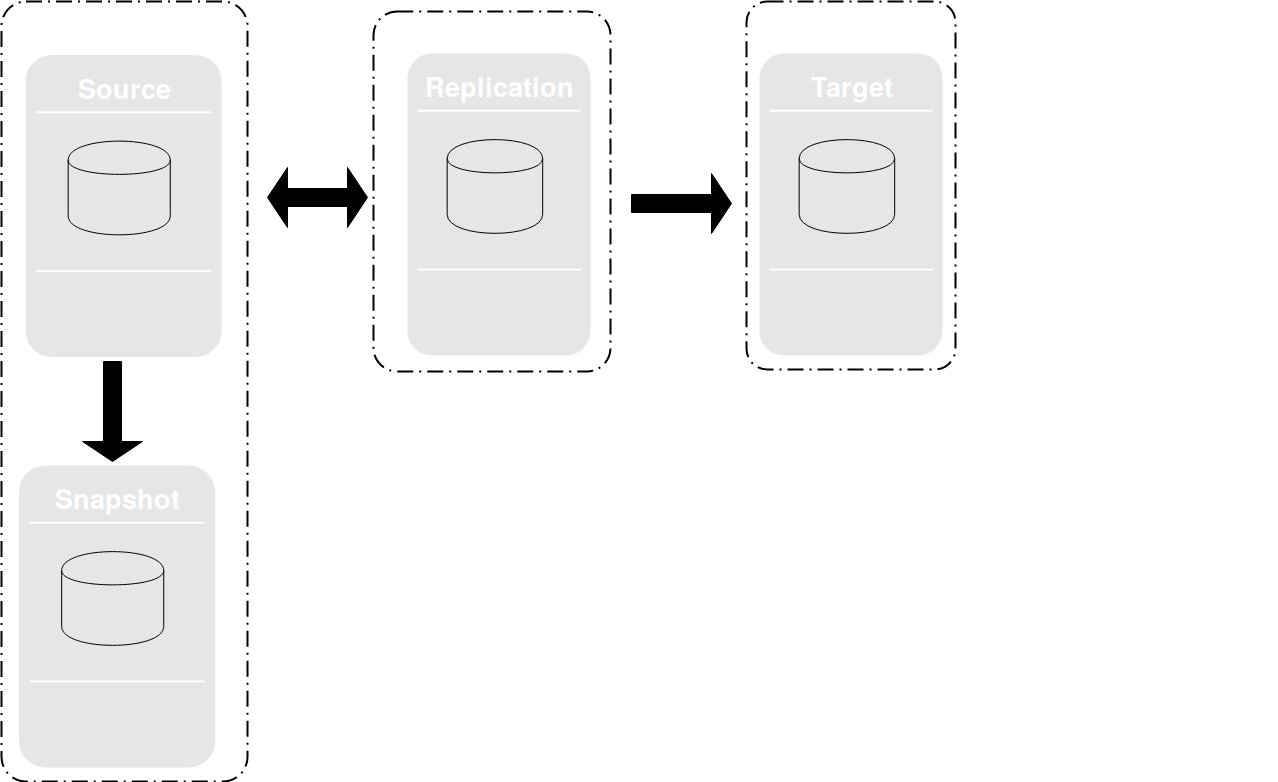

The diagram above was exported from draw.io. Its source (the exported page's mxGraphModel, read from the mxfile embedded in the PNG):
<mxGraphModel dx="1045" dy="434" grid="1" gridSize="10" guides="1" tooltips="1" connect="1" arrows="1" fold="1" page="1" pageScale="1.5" pageWidth="1169" pageHeight="826" background="#ffffff" math="0" shadow="0">
  <root>
    <mxCell id="0" />
    <mxCell id="1" parent="0" />
    <mxCell id="60da8b9f42644d3a-28" value="" style="line;strokeWidth=2;html=1;rounded=0;shadow=0;fontSize=27;align=center;fillColor=none;strokeColor=#FFFFFF;" parent="1" vertex="1">
      <mxGeometry x="896" y="705" width="240" height="10" as="geometry" />
    </mxCell>
    <mxCell id="60da8b9f42644d3a-33" value="Events&lt;div&gt;Social Inbox&lt;/div&gt;&lt;div&gt;Smart Content&lt;/div&gt;" style="text;html=1;strokeColor=none;fillColor=none;align=center;verticalAlign=middle;whiteSpace=wrap;rounded=0;shadow=0;fontSize=14;fontColor=#FFFFFF;" parent="1" vertex="1">
      <mxGeometry x="1156" y="725" width="280" height="90" as="geometry" />
    </mxCell>
    <mxCell id="60da8b9f42644d3a-35" value="" style="line;strokeWidth=2;html=1;rounded=0;shadow=0;fontSize=27;align=center;fillColor=none;strokeColor=#FFFFFF;" parent="1" vertex="1">
      <mxGeometry x="1176" y="705" width="240" height="10" as="geometry" />
    </mxCell>
    <mxCell id="j2yO_xipSXwhHcU0yc2K-3" value="" style="line;strokeWidth=2;html=1;rounded=0;shadow=0;fontSize=27;align=center;fillColor=none;strokeColor=#FFFFFF;" parent="1" vertex="1">
      <mxGeometry x="1016" y="490" width="240" height="10" as="geometry" />
    </mxCell>
    <mxCell id="j2yO_xipSXwhHcU0yc2K-9" value="" style="group" parent="1" vertex="1" connectable="0">
      <mxGeometry x="180" y="359.5" width="348.5" height="310.5" as="geometry" />
    </mxCell>
    <mxCell id="60da8b9f42644d3a-2" value="" style="whiteSpace=wrap;html=1;rounded=1;shadow=0;strokeWidth=8;fontSize=20;align=center;fillColor=#E6E6E6;strokeColor=#FFFFFF;" parent="j2yO_xipSXwhHcU0yc2K-9" vertex="1">
      <mxGeometry width="204.16666666666666" height="310" as="geometry" />
    </mxCell>
    <mxCell id="60da8b9f42644d3a-3" value="Source" style="text;html=1;strokeColor=none;fillColor=none;align=center;verticalAlign=middle;whiteSpace=wrap;rounded=0;shadow=0;fontSize=27;fontColor=#FFFFFF;fontStyle=1" parent="j2yO_xipSXwhHcU0yc2K-9" vertex="1">
      <mxGeometry y="14.41860465116279" width="204.16666666666666" height="43.25581395348837" as="geometry" />
    </mxCell>
    <mxCell id="60da8b9f42644d3a-6" value="" style="line;strokeWidth=2;html=1;rounded=0;shadow=0;fontSize=27;align=center;fillColor=none;strokeColor=#FFFFFF;" parent="j2yO_xipSXwhHcU0yc2K-9" vertex="1">
      <mxGeometry x="14.583333333333332" y="57.67441860465116" width="175" height="7.209302325581395" as="geometry" />
    </mxCell>
    <mxCell id="60da8b9f42644d3a-7" value="" style="line;strokeWidth=2;html=1;rounded=0;shadow=0;fontSize=27;align=center;fillColor=none;strokeColor=#FFFFFF;" parent="j2yO_xipSXwhHcU0yc2K-9" vertex="1">
      <mxGeometry x="14.583333333333332" y="216.27906976744185" width="175" height="7.209302325581395" as="geometry" />
    </mxCell>
    <mxCell id="j2yO_xipSXwhHcU0yc2K-5" value="" style="shape=cylinder;whiteSpace=wrap;html=1;boundedLbl=1;backgroundOutline=1;fillColor=#E6E6E6;" parent="j2yO_xipSXwhHcU0yc2K-9" vertex="1">
      <mxGeometry x="46.666666666666664" y="90.11627906976743" width="102.08333333333333" height="93.72093023255813" as="geometry" />
    </mxCell>
    <mxCell id="j2yO_xipSXwhHcU0yc2K-50" value="" style="shape=doubleArrow;whiteSpace=wrap;html=1;fillColor=#000000;" parent="j2yO_xipSXwhHcU0yc2K-9" vertex="1">
      <mxGeometry x="246" y="116.5" width="100" height="60" as="geometry" />
    </mxCell>
    <mxCell id="Me-FCFK86Y7qTFTIUlGs-14" value="" style="group" vertex="1" connectable="0" parent="1">
      <mxGeometry x="173.5" y="770" width="330" height="310" as="geometry" />
    </mxCell>
    <mxCell id="Me-FCFK86Y7qTFTIUlGs-15" value="" style="whiteSpace=wrap;html=1;rounded=1;shadow=0;strokeWidth=8;fontSize=20;align=center;fillColor=#E6E6E6;strokeColor=#FFFFFF;" vertex="1" parent="Me-FCFK86Y7qTFTIUlGs-14">
      <mxGeometry width="204.16666666666666" height="310" as="geometry" />
    </mxCell>
    <mxCell id="Me-FCFK86Y7qTFTIUlGs-16" value="Snapshot" style="text;html=1;strokeColor=none;fillColor=none;align=center;verticalAlign=middle;whiteSpace=wrap;rounded=0;shadow=0;fontSize=27;fontColor=#FFFFFF;fontStyle=1" vertex="1" parent="Me-FCFK86Y7qTFTIUlGs-14">
      <mxGeometry y="14.41860465116279" width="204.16666666666666" height="43.25581395348837" as="geometry" />
    </mxCell>
    <mxCell id="Me-FCFK86Y7qTFTIUlGs-17" value="" style="line;strokeWidth=2;html=1;rounded=0;shadow=0;fontSize=27;align=center;fillColor=none;strokeColor=#FFFFFF;" vertex="1" parent="Me-FCFK86Y7qTFTIUlGs-14">
      <mxGeometry x="14.583333333333332" y="57.67441860465116" width="175" height="7.209302325581395" as="geometry" />
    </mxCell>
    <mxCell id="Me-FCFK86Y7qTFTIUlGs-18" value="" style="line;strokeWidth=2;html=1;rounded=0;shadow=0;fontSize=27;align=center;fillColor=none;strokeColor=#FFFFFF;" vertex="1" parent="Me-FCFK86Y7qTFTIUlGs-14">
      <mxGeometry x="14.583333333333332" y="216.27906976744185" width="175" height="7.209302325581395" as="geometry" />
    </mxCell>
    <mxCell id="Me-FCFK86Y7qTFTIUlGs-19" value="" style="shape=cylinder;whiteSpace=wrap;html=1;boundedLbl=1;backgroundOutline=1;fillColor=#E6E6E6;" vertex="1" parent="Me-FCFK86Y7qTFTIUlGs-14">
      <mxGeometry x="46.666666666666664" y="90.11627906976743" width="102.08333333333333" height="93.72093023255813" as="geometry" />
    </mxCell>
    <mxCell id="Me-FCFK86Y7qTFTIUlGs-21" value="" style="shape=singleArrow;direction=south;whiteSpace=wrap;html=1;fillColor=#000000;" vertex="1" parent="1">
      <mxGeometry x="241" y="670" width="60" height="100" as="geometry" />
    </mxCell>
    <mxCell id="Me-FCFK86Y7qTFTIUlGs-24" value="" style="shape=singleArrow;whiteSpace=wrap;html=1;fillColor=#000000;" vertex="1" parent="1">
      <mxGeometry x="790" y="482" width="100" height="60" as="geometry" />
    </mxCell>
    <mxCell id="Me-FCFK86Y7qTFTIUlGs-25" value="" style="rounded=1;arcSize=10;dashed=1;strokeColor=#000000;fillColor=none;gradientColor=none;dashPattern=8 3 1 3;strokeWidth=2;" vertex="1" parent="1">
      <mxGeometry x="160" y="310" width="246" height="780" as="geometry" />
    </mxCell>
    <mxCell id="j2yO_xipSXwhHcU0yc2K-24" value="" style="whiteSpace=wrap;html=1;rounded=1;shadow=0;strokeWidth=8;fontSize=20;align=center;fillColor=#E6E6E6;strokeColor=#FFFFFF;" parent="1" vertex="1">
      <mxGeometry x="562" y="358" width="191.04166666666666" height="310" as="geometry" />
    </mxCell>
    <mxCell id="j2yO_xipSXwhHcU0yc2K-25" value="Replication" style="text;html=1;strokeColor=none;fillColor=none;align=center;verticalAlign=middle;whiteSpace=wrap;rounded=0;shadow=0;fontSize=27;fontColor=#FFFFFF;fontStyle=1" parent="1" vertex="1">
      <mxGeometry x="562" y="372.4186046511628" width="191.04166666666666" height="43.25581395348837" as="geometry" />
    </mxCell>
    <mxCell id="j2yO_xipSXwhHcU0yc2K-26" value="" style="line;strokeWidth=2;html=1;rounded=0;shadow=0;fontSize=27;align=center;fillColor=none;strokeColor=#FFFFFF;" parent="1" vertex="1">
      <mxGeometry x="575.6458333333334" y="415.6744186046512" width="163.75" height="7.209302325581395" as="geometry" />
    </mxCell>
    <mxCell id="j2yO_xipSXwhHcU0yc2K-27" value="" style="line;strokeWidth=2;html=1;rounded=0;shadow=0;fontSize=27;align=center;fillColor=none;strokeColor=#FFFFFF;" parent="1" vertex="1">
      <mxGeometry x="575.6458333333334" y="574.2790697674418" width="163.75" height="7.209302325581395" as="geometry" />
    </mxCell>
    <mxCell id="j2yO_xipSXwhHcU0yc2K-29" value="" style="shape=cylinder;whiteSpace=wrap;html=1;boundedLbl=1;backgroundOutline=1;fillColor=#E6E6E6;" parent="1" vertex="1">
      <mxGeometry x="605.6666666666666" y="448.1162790697674" width="95.52083333333333" height="93.72093023255813" as="geometry" />
    </mxCell>
    <mxCell id="Me-FCFK86Y7qTFTIUlGs-26" value="" style="rounded=1;arcSize=10;dashed=1;strokeColor=#000000;fillColor=none;gradientColor=none;dashPattern=8 3 1 3;strokeWidth=2;" vertex="1" parent="1">
      <mxGeometry x="532" y="320" width="237" height="360" as="geometry" />
    </mxCell>
    <mxCell id="j2yO_xipSXwhHcU0yc2K-14" value="" style="whiteSpace=wrap;html=1;rounded=1;shadow=0;strokeWidth=8;fontSize=20;align=center;fillColor=#E6E6E6;strokeColor=#FFFFFF;" parent="1" vertex="1">
      <mxGeometry x="914" y="358" width="191.04166666666666" height="310" as="geometry" />
    </mxCell>
    <mxCell id="j2yO_xipSXwhHcU0yc2K-15" value="Target" style="text;html=1;strokeColor=none;fillColor=none;align=center;verticalAlign=middle;whiteSpace=wrap;rounded=0;shadow=0;fontSize=27;fontColor=#FFFFFF;fontStyle=1" parent="1" vertex="1">
      <mxGeometry x="914" y="372.4186046511628" width="191.04166666666666" height="43.25581395348837" as="geometry" />
    </mxCell>
    <mxCell id="j2yO_xipSXwhHcU0yc2K-16" value="" style="line;strokeWidth=2;html=1;rounded=0;shadow=0;fontSize=27;align=center;fillColor=none;strokeColor=#FFFFFF;" parent="1" vertex="1">
      <mxGeometry x="927.6458333333334" y="415.6744186046512" width="163.75" height="7.209302325581395" as="geometry" />
    </mxCell>
    <mxCell id="j2yO_xipSXwhHcU0yc2K-17" value="" style="line;strokeWidth=2;html=1;rounded=0;shadow=0;fontSize=27;align=center;fillColor=none;strokeColor=#FFFFFF;" parent="1" vertex="1">
      <mxGeometry x="927.6458333333334" y="574.2790697674418" width="163.75" height="7.209302325581395" as="geometry" />
    </mxCell>
    <mxCell id="j2yO_xipSXwhHcU0yc2K-19" value="" style="shape=cylinder;whiteSpace=wrap;html=1;boundedLbl=1;backgroundOutline=1;fillColor=#E6E6E6;" parent="1" vertex="1">
      <mxGeometry x="957.6666666666666" y="448.1162790697674" width="95.52083333333333" height="93.72093023255813" as="geometry" />
    </mxCell>
    <mxCell id="Me-FCFK86Y7qTFTIUlGs-27" value="" style="rounded=1;arcSize=10;dashed=1;strokeColor=#000000;fillColor=none;gradientColor=none;dashPattern=8 3 1 3;strokeWidth=2;" vertex="1" parent="1">
      <mxGeometry x="905" y="310" width="209" height="368" as="geometry" />
    </mxCell>
  </root>
</mxGraphModel>